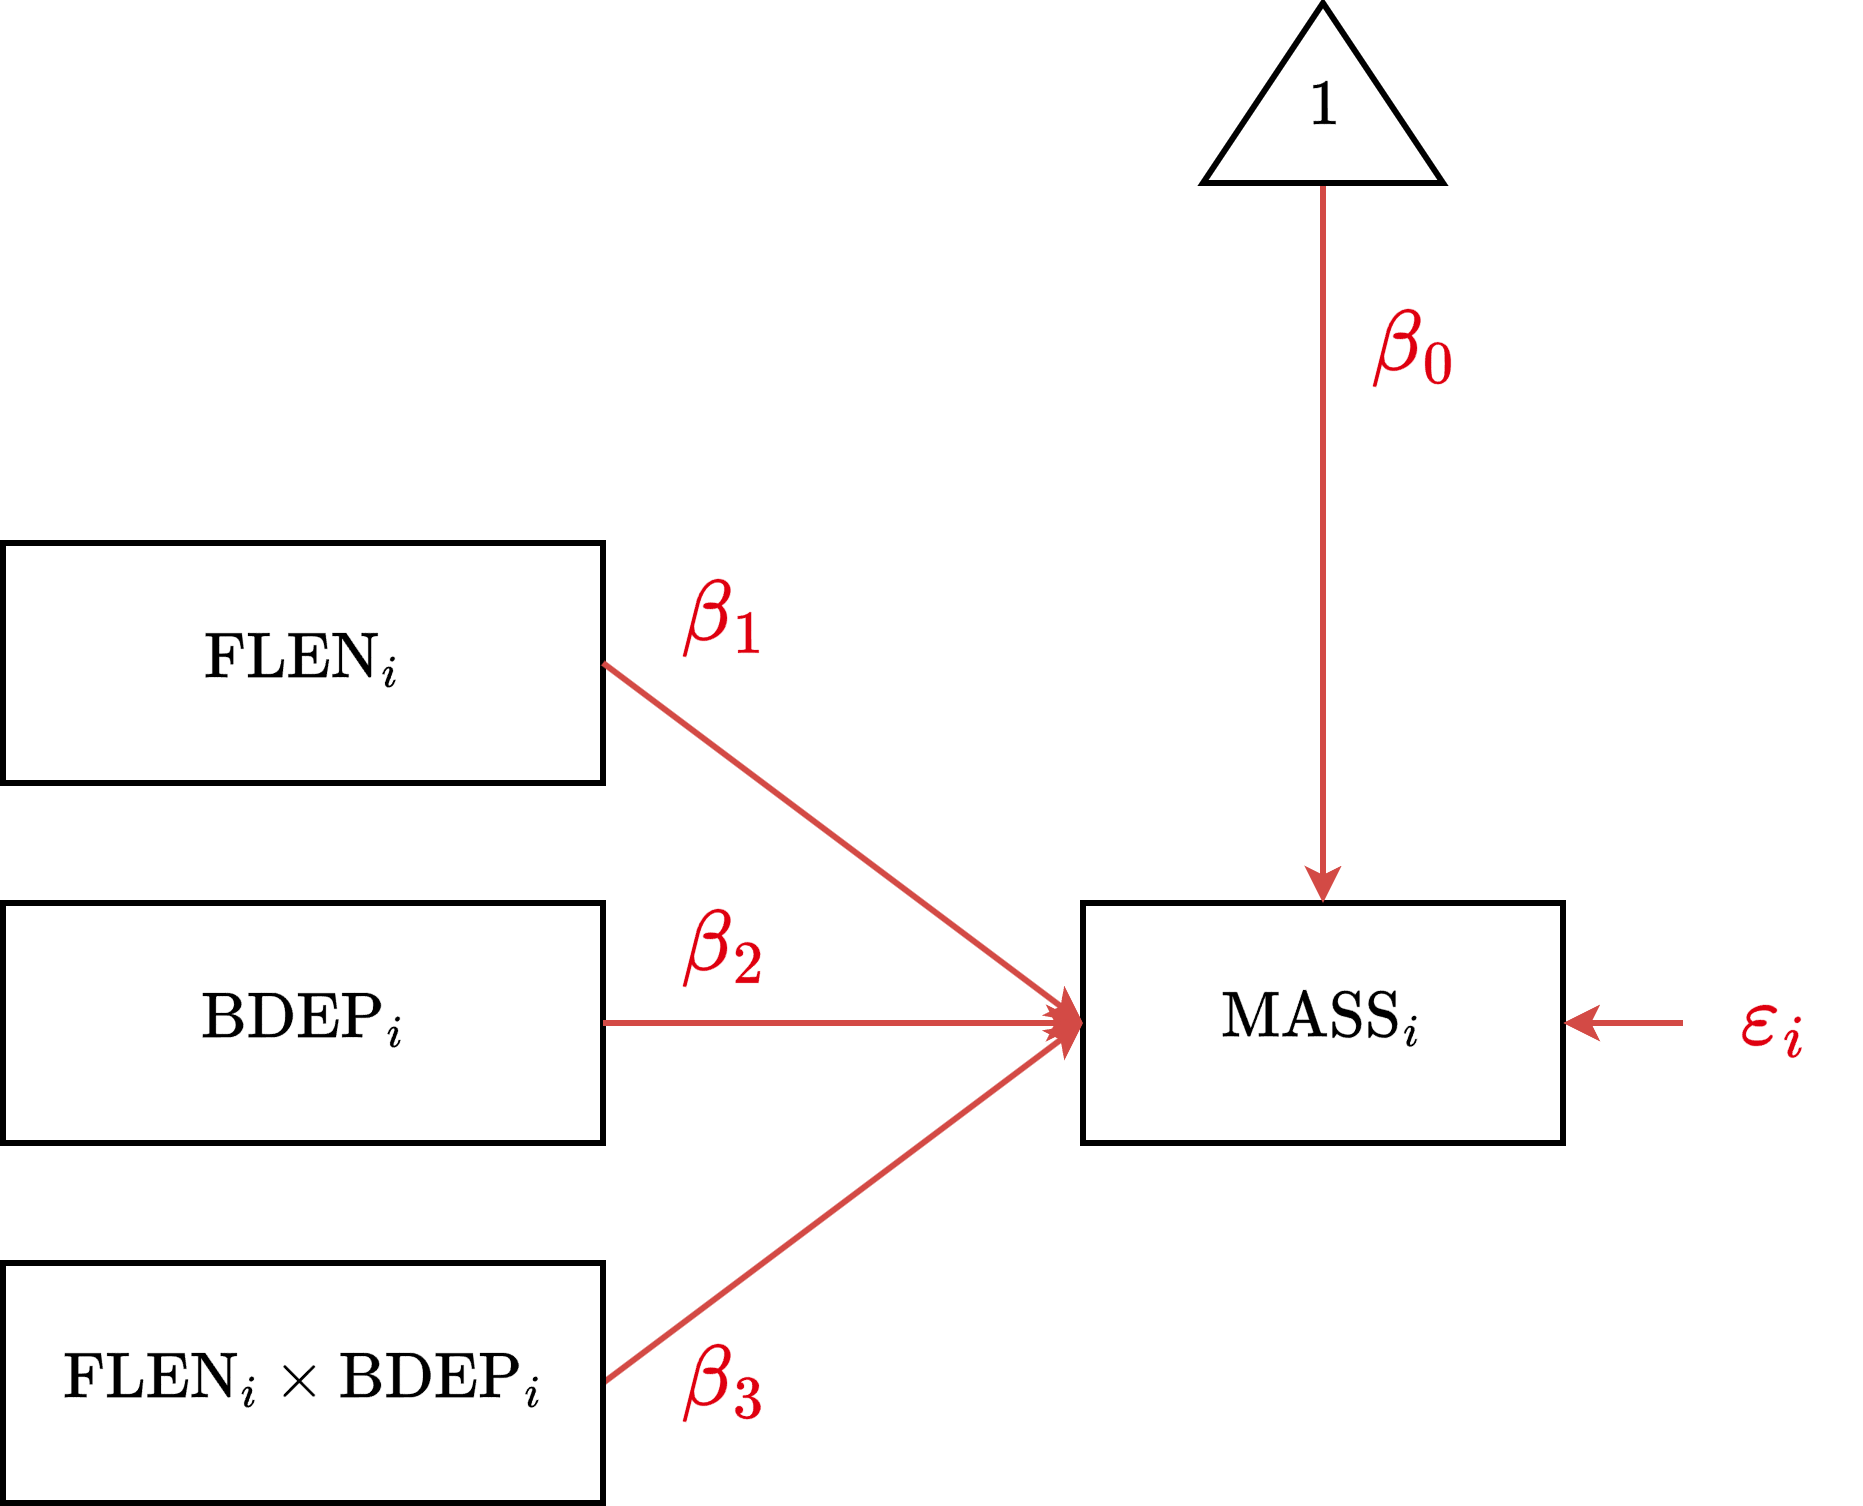

The diagram above was exported from draw.io. Its source (the exported page's mxGraphModel, read from the mxfile embedded in the PNG):
<mxGraphModel dx="1412" dy="827" grid="1" gridSize="10" guides="1" tooltips="1" connect="1" arrows="1" fold="1" page="1" pageScale="1" pageWidth="850" pageHeight="1100" math="1" shadow="0">
  <root>
    <mxCell id="0" />
    <mxCell id="1" parent="0" />
    <mxCell id="RHUIHNKlEbI4m-KWnxAt-1" parent="1" style="rounded=0;whiteSpace=wrap;html=1;fontSize=18;strokeWidth=2;fontFamily=Lucida Console;" value="$$\text{MASS}_i$$" vertex="1">
      <mxGeometry height="80" width="160" x="400" y="340" as="geometry" />
    </mxCell>
    <mxCell id="RHUIHNKlEbI4m-KWnxAt-4" edge="1" parent="1" source="RHUIHNKlEbI4m-KWnxAt-5" style="endArrow=classic;html=1;rounded=0;strokeWidth=2;strokeColor=#D34A45;entryX=1;entryY=0.5;entryDx=0;entryDy=0;exitX=0;exitY=0.5;exitDx=0;exitDy=0;" target="RHUIHNKlEbI4m-KWnxAt-1" value="">
      <mxGeometry height="50" relative="1" width="50" as="geometry">
        <mxPoint x="600" y="260" as="sourcePoint" />
        <mxPoint x="580" y="300" as="targetPoint" />
      </mxGeometry>
    </mxCell>
    <mxCell id="RHUIHNKlEbI4m-KWnxAt-5" parent="1" style="text;html=1;align=center;verticalAlign=middle;whiteSpace=wrap;rounded=0;fontSize=18;fontColor=#D34A45;fontFamily=Lucida Console;" value="&lt;font color=&quot;#df000f&quot;&gt;&lt;span style=&quot;font-size: 24px; background-color: rgb(255, 255, 255);&quot;&gt;$$\varepsilon_i$$&lt;/span&gt;&lt;/font&gt;" vertex="1">
      <mxGeometry height="30" width="60" x="600" y="365" as="geometry" />
    </mxCell>
    <mxCell id="RHUIHNKlEbI4m-KWnxAt-7" edge="1" parent="1" source="RHUIHNKlEbI4m-KWnxAt-6" style="edgeStyle=orthogonalEdgeStyle;rounded=0;orthogonalLoop=1;jettySize=auto;html=1;exitX=0;exitY=0.5;exitDx=0;exitDy=0;entryX=0.5;entryY=0;entryDx=0;entryDy=0;strokeWidth=2;strokeColor=#D34A45;" target="RHUIHNKlEbI4m-KWnxAt-1">
      <mxGeometry relative="1" as="geometry" />
    </mxCell>
    <mxCell id="RHUIHNKlEbI4m-KWnxAt-6" parent="1" style="triangle;whiteSpace=wrap;html=1;strokeWidth=2;direction=north;verticalAlign=middle;spacingTop=12;fontFamily=Lucida Console;" value="&lt;span style=&quot;font-size: 18px;&quot;&gt;$$1$$&lt;/span&gt;" vertex="1">
      <mxGeometry height="60" width="80" x="440" y="40" as="geometry" />
    </mxCell>
    <mxCell id="RHUIHNKlEbI4m-KWnxAt-9" parent="1" style="text;html=1;align=center;verticalAlign=middle;whiteSpace=wrap;rounded=0;fontSize=18;fontFamily=Lucida Console;" value="&lt;font color=&quot;#df000f&quot;&gt;&lt;span style=&quot;font-size: 24px; background-color: rgb(255, 255, 255);&quot;&gt;$$\beta_0$$&lt;/span&gt;&lt;/font&gt;" vertex="1">
      <mxGeometry height="30" width="80" x="470" y="140" as="geometry" />
    </mxCell>
    <mxCell id="uLbU-_WYklziwSD6pifo-2" edge="1" parent="1" source="uLbU-_WYklziwSD6pifo-3" style="rounded=0;orthogonalLoop=1;jettySize=auto;html=1;exitX=1;exitY=0.5;exitDx=0;exitDy=0;entryX=0;entryY=0.5;entryDx=0;entryDy=0;strokeWidth=2;strokeColor=light-dark(#d34a45, #ff7777);">
      <mxGeometry relative="1" as="geometry">
        <mxPoint x="400" y="380" as="targetPoint" />
      </mxGeometry>
    </mxCell>
    <mxCell id="uLbU-_WYklziwSD6pifo-3" parent="1" style="rounded=0;whiteSpace=wrap;html=1;fontSize=18;strokeWidth=2;fontFamily=Lucida Console;" value="&lt;div&gt;$$\text{FLEN}_i \times \text{BDEP}_i$$&lt;/div&gt;" vertex="1">
      <mxGeometry height="80" width="200" x="40" y="460" as="geometry" />
    </mxCell>
    <mxCell id="uLbU-_WYklziwSD6pifo-5" parent="1" style="rounded=0;whiteSpace=wrap;html=1;fontSize=18;strokeWidth=2;fontFamily=Lucida Console;" value="&lt;sub&gt;&lt;font style=&quot;font-size: 18px;&quot;&gt;$$\text{BDEP}_i$$&lt;/font&gt;&lt;/sub&gt;" vertex="1">
      <mxGeometry height="80" width="200" x="40" y="340" as="geometry" />
    </mxCell>
    <mxCell id="uLbU-_WYklziwSD6pifo-6" parent="1" style="rounded=0;whiteSpace=wrap;html=1;fontSize=18;strokeWidth=2;fontFamily=Lucida Console;" value="$$\text{FLEN}_i$$" vertex="1">
      <mxGeometry height="80" width="200" x="40" y="220" as="geometry" />
    </mxCell>
    <mxCell id="uLbU-_WYklziwSD6pifo-7" edge="1" parent="1" source="uLbU-_WYklziwSD6pifo-5" style="rounded=0;orthogonalLoop=1;jettySize=auto;html=1;exitX=1;exitY=0.5;exitDx=0;exitDy=0;entryX=0;entryY=0.5;entryDx=0;entryDy=0;strokeWidth=2;strokeColor=light-dark(#d34a45, #ff7777);">
      <mxGeometry relative="1" as="geometry">
        <mxPoint x="250" y="390" as="sourcePoint" />
        <mxPoint x="400" y="380" as="targetPoint" />
      </mxGeometry>
    </mxCell>
    <mxCell id="uLbU-_WYklziwSD6pifo-8" edge="1" parent="1" source="uLbU-_WYklziwSD6pifo-6" style="rounded=0;orthogonalLoop=1;jettySize=auto;html=1;exitX=1;exitY=0.5;exitDx=0;exitDy=0;entryX=0;entryY=0.5;entryDx=0;entryDy=0;strokeWidth=2;strokeColor=light-dark(#d34a45, #ff7777);">
      <mxGeometry relative="1" as="geometry">
        <mxPoint x="250" y="270" as="sourcePoint" />
        <mxPoint x="400" y="380" as="targetPoint" />
      </mxGeometry>
    </mxCell>
    <mxCell id="uLbU-_WYklziwSD6pifo-13" parent="1" style="text;html=1;align=center;verticalAlign=middle;whiteSpace=wrap;rounded=0;fontSize=18;fontFamily=Lucida Console;" value="&lt;font color=&quot;#df000f&quot;&gt;&lt;span style=&quot;font-size: 24px; background-color: rgb(255, 255, 255);&quot;&gt;$$\beta_1$$&lt;/span&gt;&lt;/font&gt;" vertex="1">
      <mxGeometry height="30" width="80" x="240" y="230" as="geometry" />
    </mxCell>
    <mxCell id="uLbU-_WYklziwSD6pifo-14" parent="1" style="text;html=1;align=center;verticalAlign=middle;whiteSpace=wrap;rounded=0;fontSize=18;fontFamily=Lucida Console;" value="&lt;font color=&quot;#df000f&quot;&gt;&lt;span style=&quot;font-size: 24px; background-color: rgb(255, 255, 255);&quot;&gt;$$\beta_2$$&lt;/span&gt;&lt;/font&gt;" vertex="1">
      <mxGeometry height="30" width="80" x="240" y="340" as="geometry" />
    </mxCell>
    <mxCell id="uLbU-_WYklziwSD6pifo-15" parent="1" style="text;html=1;align=center;verticalAlign=middle;whiteSpace=wrap;rounded=0;fontSize=18;fontFamily=Lucida Console;" value="&lt;font color=&quot;#df000f&quot;&gt;&lt;span style=&quot;font-size: 24px; background-color: rgb(255, 255, 255);&quot;&gt;$$\beta_3$$&lt;/span&gt;&lt;/font&gt;" vertex="1">
      <mxGeometry height="30" width="80" x="240" y="485" as="geometry" />
    </mxCell>
  </root>
</mxGraphModel>